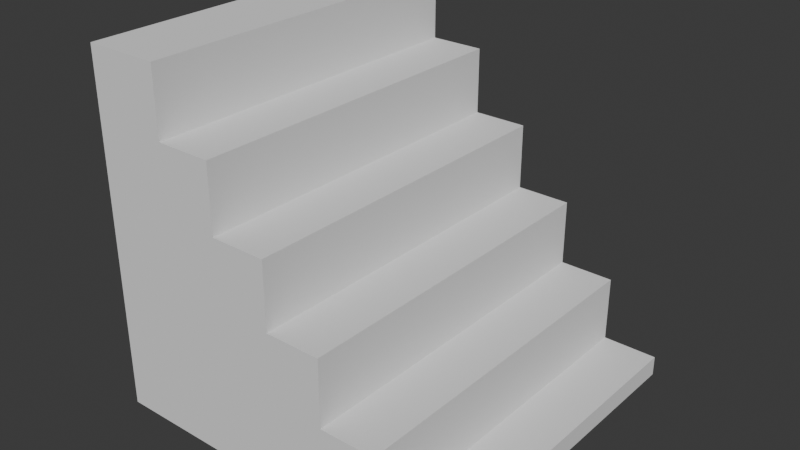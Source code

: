# Source: Stairs.blend  (saved by Blender 4.1.24; exported with 4.5.12 LTS)
import bpy
from mathutils import Matrix  # noqa: F401  (used for matrix-valued properties, if any)

bpy.ops.wm.read_factory_settings(use_empty=True)
scene = bpy.context.scene
scene.name = 'Scene'

# ---- collections
col_collection = bpy.data.collections.new('Collection'); scene.collection.children.link(col_collection)

# ---- world
world_world = bpy.data.worlds.new('World'); scene.world = world_world
world_world.use_nodes = True; world_world.node_tree.nodes.clear()
_N = world_world.node_tree.nodes; _L = world_world.node_tree.links
n0 = _N.new('ShaderNodeOutputWorld'); n0.name = 'World Output'; n0.location = (300, 300)
n1 = _N.new('ShaderNodeBackground'); n1.name = 'Background'; n1.location = (10, 300)
n1.inputs[0].default_value = (0.05088, 0.05088, 0.05088, 1.0)
_L.new(n1.outputs[0], n0.inputs[0])
n0.is_active_output = True
world_world.color = (0.05088, 0.05088, 0.05088)
world_world.use_sun_shadow = False
world_world.sun_shadow_jitter_overblur = 0.0

# ---- meshes
me_cube_001 = bpy.data.meshes.new('Cube.001')
me_cube_001.from_pydata([(-1.0, -1.0, -1.0), (-1.0, -1.0, 1.0), (-1.0, 1.0, -1.0), (-1.0, 1.0, 1.0), (1.0, -1.0, -1.0), (1.0, 1.0, -1.0), (1.0, -1.0, -0.8873), (-0.8873, -1.0, 1.0), (0.6854, -1.0, -0.8873), (0.6854, -1.0, -0.5099), (0.3709, -1.0, -0.5099), (0.3709, -1.0, -0.1324), (0.05634, -1.0, -0.1324), (0.05634, -1.0, 0.2451), (-0.2582, -1.0, 0.2451), (-0.2582, -1.0, 0.6225), (-0.5728, -1.0, 0.6225), (-0.5728, -1.0, 1.0), (-0.8873, 1.0, 1.0), (1.0, 1.0, -0.8873), (-0.5728, 1.0, 1.0), (-0.5728, 1.0, 0.6225), (-0.2582, 1.0, 0.6225), (-0.2582, 1.0, 0.2451), (0.05634, 1.0, 0.2451), (0.05634, 1.0, -0.1324), (0.3709, 1.0, -0.1324), (0.3709, 1.0, -0.5099), (0.6854, 1.0, -0.5099), (0.6854, 1.0, -0.8873)], [], [(0, 1, 3, 2), (4, 6, 8, 9, 10, 11, 12, 13, 14, 15, 16, 17, 7, 1, 0), (2, 3, 18, 20, 21, 22, 23, 24, 25, 26, 27, 28, 29, 19, 5), (2, 5, 4, 0), (5, 19, 6, 4), (18, 7, 17, 20), (20, 17, 16, 21), (21, 16, 15, 22), (22, 15, 14, 23), (23, 14, 13, 24), (24, 13, 12, 25), (25, 12, 11, 26), (26, 11, 10, 27), (27, 10, 9, 28), (28, 9, 8, 29), (29, 8, 6, 19), (18, 3, 1, 7)])
me_cube_001.polygons.foreach_set('use_smooth', [True] * 17)
_k = set([(0, 1), (0, 2), (0, 4), (1, 3), (1, 7), (2, 3), (2, 5), (3, 18), (4, 5), (4, 6), (5, 19), (6, 8), (6, 19), (7, 17), (8, 9), (8, 29), (9, 10), (9, 28), (10, 11), (10, 27), (11, 12), (11, 26), (12, 13), (12, 25), (13, 14), (13, 24), (14, 15), (14, 23), (15, 16), (15, 22), (16, 17), (16, 21), (17, 20), (18, 20), (19, 29), (20, 21), (21, 22), (22, 23), (23, 24), (24, 25), (25, 26), (26, 27), (27, 28), (28, 29)])
me_cube_001.attributes.new('sharp_edge', 'BOOLEAN', 'EDGE').data.foreach_set('value', [ (min(e.vertices), max(e.vertices)) in _k for e in me_cube_001.edges])
_uv = me_cube_001.uv_layers.new(name='UVMap')
_uv.uv.foreach_set('vector', [1.06e-08, 0.3333, 3.974e-08, 3.474e-15, 0.3333, 2.914e-08, 0.3333, 0.3333, 0.6667, 0.3333, 0.6479, 0.3333, 0.6479, 0.2809, 0.585, 0.2809, 0.585, 0.2285, 0.5221, 0.2285, 0.5221, 0.1761, 0.4592, 0.1761, 0.4592, 0.1236, 0.3962, 0.1236, 0.3962, 0.0712, 0.3333, 0.0712, 0.3333, 0.01878, 0.3333, 5.298e-09, 0.6667, 3.046e-08, 0.3333, 0.6667, 0.3333, 0.3333, 0.3521, 0.3333, 0.4045, 0.3333, 0.4045, 0.3962, 0.457, 0.3962, 0.457, 0.4592, 0.5094, 0.4592, 0.5094, 0.5221, 0.5618, 0.5221, 0.5618, 0.585, 0.6142, 0.585, 0.6142, 0.6479, 0.6667, 0.6479, 0.6667, 0.6667, 0.3333, 0.6667, 1.323e-09, 0.6667, 3.046e-08, 0.3333, 0.3333, 0.3333, 0.5326, 1.0, 0.5138, 1.0, 0.5138, 0.6667, 0.5326, 0.6667, 0.6854, 0.3333, 0.6854, 1.025e-08, 0.7379, 1.484e-08, 0.7379, 0.3333, 3.975e-09, 1.0, 2.914e-08, 0.6667, 0.06291, 0.6667, 0.06291, 1.0, 0.4613, 1.0, 0.4613, 0.6667, 0.5138, 0.6667, 0.5138, 1.0, 0.1887, 1.0, 0.1887, 0.6667, 0.2516, 0.6667, 0.2516, 1.0, 0.3041, 1.0, 0.3041, 0.6667, 0.3565, 0.6667, 0.3565, 1.0, 0.6667, 0.6667, 0.6667, 0.3333, 0.7296, 0.3333, 0.7296, 0.6667, 0.4089, 1.0, 0.4089, 0.6667, 0.4613, 0.6667, 0.4613, 1.0, 0.06291, 1.0, 0.06291, 0.6667, 0.1258, 0.6667, 0.1258, 1.0, 0.2516, 1.0, 0.2516, 0.6667, 0.3041, 0.6667, 0.3041, 1.0, 0.1258, 1.0, 0.1258, 0.6667, 0.1887, 0.6667, 0.1887, 1.0, 0.3565, 1.0, 0.3565, 0.6667, 0.4089, 0.6667, 0.4089, 1.0, 0.6854, 0.3333, 0.6667, 0.3333, 0.6667, 8.611e-09, 0.6854, 1.025e-08])
me_cube_001.update()

# ---- objects
ob_cube = bpy.data.objects.new('Cube', me_cube_001)

# ---- transforms, parenting, visibility, modifiers, constraints
ob_cube.location = (0.0, 0.0, 0.0)

# ---- collection membership
col_collection.objects.link(ob_cube)

# ---- scene / render settings (as saved in the file)
scene.frame_start = 1; scene.frame_end = 250; scene.frame_set(1)
scene.render.engine = 'BLENDER_EEVEE_NEXT'
scene.cycles.sampling_pattern = 'TABULATED_SOBOL'
scene.eevee.ray_tracing_options.trace_max_roughness = 0.0
bpy.context.view_layer.update()

# ---- added for rendering (the .blend has no active camera and no usable light): camera, sun
cam_auto = bpy.data.cameras.new('AutoCamera')
cam_auto.lens = 50.0
cam_auto.sensor_width = 36.0
cam_auto.clip_end = 1000.0
ob_auto_camera = bpy.data.objects.new('AutoCamera', cam_auto)
scene.collection.objects.link(ob_auto_camera)
ob_auto_camera.location = (3.20507, -3.84609, 2.56406)
ob_auto_camera.rotation_euler = (1.09748, -7.21219e-08, 0.694738)
scene.camera = ob_auto_camera
light_auto_sun = bpy.data.lights.new('AutoSun', 'SUN')
light_auto_sun.energy = 3.0
light_auto_sun.angle = 0.0523599
ob_auto_sun = bpy.data.objects.new('AutoSun', light_auto_sun)
scene.collection.objects.link(ob_auto_sun)
ob_auto_sun.rotation_euler = (0.872665, 0.174533, 0.523599)
bpy.context.view_layer.update()
